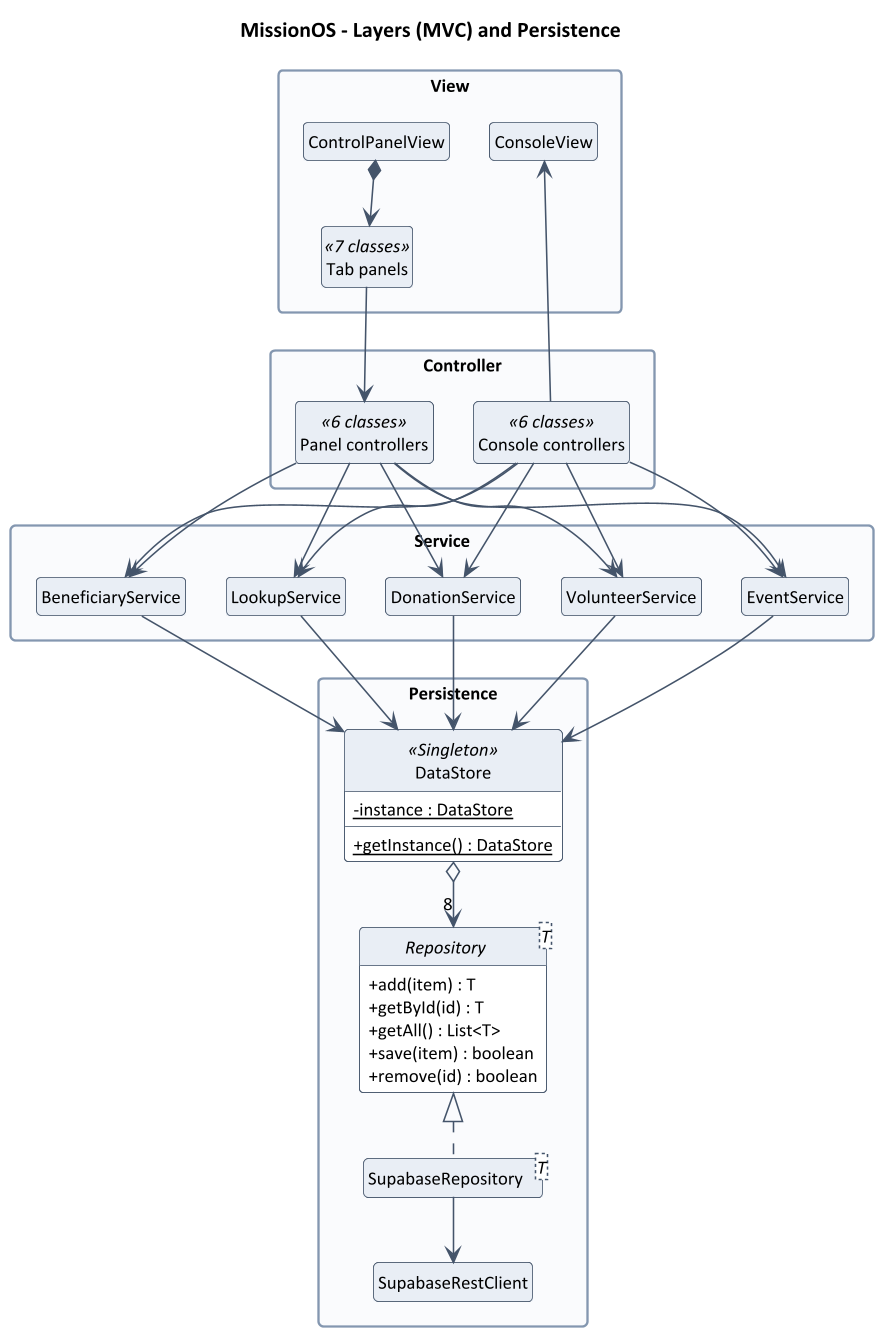

The diagram above was rendered by PlantUML. Its source (embedded in the PNG):
@startuml
skinparamlocked dpi 150
title MissionOS - Layers (MVC) and Persistence
skinparam shadowing false
skinparam defaultFontName Calibri
skinparam defaultFontSize 12
skinparam classAttributeIconSize 0
skinparam roundCorner 6
skinparam nodesep 26
skinparam ranksep 42
skinparam packageStyle rectangle
skinparam ArrowColor #44546A
skinparam ClassBorderColor #44546A
skinparam ClassBackgroundColor #FFFFFF
skinparam ClassHeaderBackgroundColor #E9EEF5
skinparam PackageBorderColor #8497B0
skinparam PackageBackgroundColor #FAFBFD
skinparam PackageFontStyle bold
skinparam LegendBackgroundColor #FFF8E1
skinparam LegendBorderColor #BF9000
hide circle
hide empty members
package "View" {
  class ControlPanelView
  class ConsoleView
  class "Tab panels" as Tabs <<7 classes>>
}
package "Controller" {
  class "Panel controllers" as PC <<6 classes>>
  class "Console controllers" as CC <<6 classes>>
}
package "Service" {
  class DonationService
  class VolunteerService
  class EventService
  class BeneficiaryService
  class LookupService
}
package "Persistence" {
  class DataStore <<Singleton>> {
    - {static} instance : DataStore
    + {static} getInstance() : DataStore
  }
  interface "Repository<T>" as Repository {
    + add(item) : T
    + getById(id) : T
    + getAll() : List<T>
    + save(item) : boolean
    + remove(id) : boolean
  }
  class "SupabaseRepository<T>" as SupabaseRepository
  class SupabaseRestClient
}
ControlPanelView *--> Tabs
Tabs --> PC
CC --> ConsoleView
PC --> DonationService
PC --> VolunteerService
PC --> EventService
PC --> BeneficiaryService
PC --> LookupService
CC --> DonationService
CC --> VolunteerService
CC --> EventService
CC --> BeneficiaryService
CC --> LookupService
DonationService --> DataStore
VolunteerService --> DataStore
EventService --> DataStore
BeneficiaryService --> DataStore
LookupService --> DataStore
DataStore o--> "8" Repository
Repository <|.. SupabaseRepository
SupabaseRepository --> SupabaseRestClient
@enduml